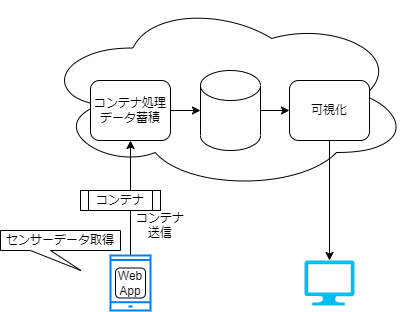

The diagram above was exported from draw.io. Its source (the exported page's mxGraphModel, read from the mxfile embedded in the PNG):
<mxGraphModel dx="542" dy="625" grid="1" gridSize="10" guides="1" tooltips="1" connect="1" arrows="1" fold="1" page="1" pageScale="1" pageWidth="827" pageHeight="1169" math="0" shadow="0">
  <root>
    <mxCell id="0" />
    <mxCell id="1" parent="0" />
    <mxCell id="2" value="" style="ellipse;shape=cloud;whiteSpace=wrap;html=1;" vertex="1" parent="1">
      <mxGeometry x="100" y="80" width="370" height="190" as="geometry" />
    </mxCell>
    <mxCell id="9" style="edgeStyle=none;html=1;entryX=0;entryY=0.5;entryDx=0;entryDy=0;" edge="1" parent="1" source="3" target="7">
      <mxGeometry relative="1" as="geometry" />
    </mxCell>
    <mxCell id="3" value="" style="shape=cylinder3;whiteSpace=wrap;html=1;boundedLbl=1;backgroundOutline=1;size=15;" vertex="1" parent="1">
      <mxGeometry x="260" y="150" width="60" height="80" as="geometry" />
    </mxCell>
    <mxCell id="4" value="" style="verticalLabelPosition=bottom;html=1;verticalAlign=top;align=center;strokeColor=none;fillColor=#00BEF2;shape=mxgraph.azure.computer;pointerEvents=1;" vertex="1" parent="1">
      <mxGeometry x="364" y="340" width="50" height="45" as="geometry" />
    </mxCell>
    <mxCell id="13" value="" style="edgeStyle=none;html=1;" edge="1" parent="1" source="5" target="6">
      <mxGeometry relative="1" as="geometry" />
    </mxCell>
    <mxCell id="5" value="" style="html=1;verticalLabelPosition=bottom;align=center;labelBackgroundColor=#ffffff;verticalAlign=top;strokeWidth=2;strokeColor=#0080F0;shadow=0;dashed=0;shape=mxgraph.ios7.icons.smartphone;" vertex="1" parent="1">
      <mxGeometry x="170" y="335" width="40" height="55" as="geometry" />
    </mxCell>
    <mxCell id="12" value="" style="edgeStyle=none;html=1;" edge="1" parent="1" source="6" target="3">
      <mxGeometry relative="1" as="geometry" />
    </mxCell>
    <mxCell id="6" value="コンテナ処理&lt;br&gt;データ蓄積" style="rounded=1;whiteSpace=wrap;html=1;" vertex="1" parent="1">
      <mxGeometry x="150" y="160" width="80" height="60" as="geometry" />
    </mxCell>
    <mxCell id="11" value="" style="edgeStyle=none;html=1;" edge="1" parent="1" source="7">
      <mxGeometry relative="1" as="geometry">
        <mxPoint x="389" y="340" as="targetPoint" />
      </mxGeometry>
    </mxCell>
    <mxCell id="7" value="可視化" style="rounded=1;whiteSpace=wrap;html=1;" vertex="1" parent="1">
      <mxGeometry x="349" y="160" width="80" height="60" as="geometry" />
    </mxCell>
    <mxCell id="16" value="センサーデータ取得" style="shape=callout;whiteSpace=wrap;html=1;perimeter=calloutPerimeter;size=20;position=0.25;position2=0.67;" vertex="1" parent="1">
      <mxGeometry x="60" y="310" width="120" height="40" as="geometry" />
    </mxCell>
    <mxCell id="17" value="コンテナ&lt;br&gt;送信" style="text;html=1;strokeColor=none;fillColor=none;align=center;verticalAlign=middle;whiteSpace=wrap;rounded=0;" vertex="1" parent="1">
      <mxGeometry x="190" y="290" width="60" height="30" as="geometry" />
    </mxCell>
    <mxCell id="18" value="コンテナ" style="shape=process;whiteSpace=wrap;html=1;backgroundOutline=1;" vertex="1" parent="1">
      <mxGeometry x="140" y="270" width="80" height="20" as="geometry" />
    </mxCell>
    <mxCell id="19" value="Web&lt;br&gt;App" style="rounded=1;whiteSpace=wrap;html=1;" vertex="1" parent="1">
      <mxGeometry x="175" y="347.5" width="30" height="30" as="geometry" />
    </mxCell>
  </root>
</mxGraphModel>